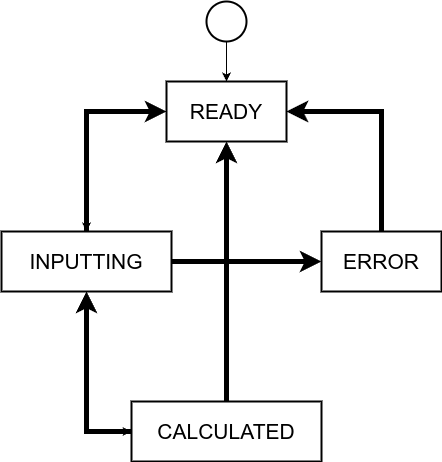

The diagram above was exported from draw.io. Its source (the exported page's mxGraphModel, read from the mxfile embedded in the PNG):
<mxGraphModel dx="1362" dy="843" grid="1" gridSize="10" guides="1" tooltips="1" connect="1" arrows="1" fold="1" page="1" pageScale="1" pageWidth="4681" pageHeight="3300" math="0" shadow="0">
  <root>
    <mxCell id="0" />
    <mxCell id="1" parent="0" />
    <mxCell id="d4MO3R_pMteDhGbNmbMq-5" value="" style="edgeStyle=orthogonalEdgeStyle;rounded=0;orthogonalLoop=1;jettySize=auto;html=1;fontSize=21;" edge="1" parent="1" source="d4MO3R_pMteDhGbNmbMq-2" target="d4MO3R_pMteDhGbNmbMq-4">
      <mxGeometry relative="1" as="geometry" />
    </mxCell>
    <mxCell id="d4MO3R_pMteDhGbNmbMq-2" value="" style="strokeWidth=2;html=1;shape=mxgraph.flowchart.start_2;whiteSpace=wrap;fontSize=21;" vertex="1" parent="1">
      <mxGeometry x="745" y="80" width="40" height="40" as="geometry" />
    </mxCell>
    <mxCell id="d4MO3R_pMteDhGbNmbMq-8" value="" style="edgeStyle=orthogonalEdgeStyle;rounded=0;orthogonalLoop=1;jettySize=auto;html=1;" edge="1" parent="1" source="d4MO3R_pMteDhGbNmbMq-4" target="d4MO3R_pMteDhGbNmbMq-7">
      <mxGeometry relative="1" as="geometry">
        <Array as="points">
          <mxPoint x="625" y="190" />
        </Array>
      </mxGeometry>
    </mxCell>
    <mxCell id="d4MO3R_pMteDhGbNmbMq-4" value="READY" style="whiteSpace=wrap;html=1;strokeWidth=2;fontSize=21;" vertex="1" parent="1">
      <mxGeometry x="705" y="160" width="120" height="60" as="geometry" />
    </mxCell>
    <mxCell id="d4MO3R_pMteDhGbNmbMq-10" value="" style="edgeStyle=orthogonalEdgeStyle;rounded=0;orthogonalLoop=1;jettySize=auto;html=1;" edge="1" parent="1" source="d4MO3R_pMteDhGbNmbMq-7" target="d4MO3R_pMteDhGbNmbMq-9">
      <mxGeometry relative="1" as="geometry">
        <Array as="points">
          <mxPoint x="625" y="510" />
        </Array>
      </mxGeometry>
    </mxCell>
    <mxCell id="d4MO3R_pMteDhGbNmbMq-13" value="" style="edgeStyle=orthogonalEdgeStyle;rounded=0;orthogonalLoop=1;jettySize=auto;html=1;strokeWidth=5;" edge="1" parent="1" source="d4MO3R_pMteDhGbNmbMq-7" target="d4MO3R_pMteDhGbNmbMq-12">
      <mxGeometry relative="1" as="geometry" />
    </mxCell>
    <mxCell id="d4MO3R_pMteDhGbNmbMq-16" style="edgeStyle=orthogonalEdgeStyle;rounded=0;orthogonalLoop=1;jettySize=auto;html=1;entryX=0;entryY=0.5;entryDx=0;entryDy=0;strokeWidth=5;" edge="1" parent="1" source="d4MO3R_pMteDhGbNmbMq-7" target="d4MO3R_pMteDhGbNmbMq-4">
      <mxGeometry relative="1" as="geometry">
        <Array as="points">
          <mxPoint x="625" y="190" />
        </Array>
      </mxGeometry>
    </mxCell>
    <mxCell id="d4MO3R_pMteDhGbNmbMq-7" value="INPUTTING" style="whiteSpace=wrap;html=1;fontSize=21;strokeWidth=2;" vertex="1" parent="1">
      <mxGeometry x="540" y="310" width="170" height="60" as="geometry" />
    </mxCell>
    <mxCell id="d4MO3R_pMteDhGbNmbMq-15" style="edgeStyle=orthogonalEdgeStyle;rounded=0;orthogonalLoop=1;jettySize=auto;html=1;entryX=0.5;entryY=1;entryDx=0;entryDy=0;strokeWidth=5;" edge="1" parent="1" source="d4MO3R_pMteDhGbNmbMq-9" target="d4MO3R_pMteDhGbNmbMq-4">
      <mxGeometry relative="1" as="geometry" />
    </mxCell>
    <mxCell id="d4MO3R_pMteDhGbNmbMq-17" style="edgeStyle=orthogonalEdgeStyle;rounded=0;orthogonalLoop=1;jettySize=auto;html=1;entryX=0.5;entryY=1;entryDx=0;entryDy=0;strokeWidth=5;" edge="1" parent="1" source="d4MO3R_pMteDhGbNmbMq-9" target="d4MO3R_pMteDhGbNmbMq-7">
      <mxGeometry relative="1" as="geometry">
        <Array as="points">
          <mxPoint x="625" y="510" />
        </Array>
      </mxGeometry>
    </mxCell>
    <mxCell id="d4MO3R_pMteDhGbNmbMq-9" value="CALCULATED" style="whiteSpace=wrap;html=1;fontSize=21;strokeWidth=2;" vertex="1" parent="1">
      <mxGeometry x="670" y="480" width="190" height="60" as="geometry" />
    </mxCell>
    <mxCell id="d4MO3R_pMteDhGbNmbMq-14" style="edgeStyle=orthogonalEdgeStyle;rounded=0;orthogonalLoop=1;jettySize=auto;html=1;entryX=1;entryY=0.5;entryDx=0;entryDy=0;strokeWidth=5;" edge="1" parent="1" source="d4MO3R_pMteDhGbNmbMq-12" target="d4MO3R_pMteDhGbNmbMq-4">
      <mxGeometry relative="1" as="geometry">
        <Array as="points">
          <mxPoint x="920" y="190" />
        </Array>
      </mxGeometry>
    </mxCell>
    <mxCell id="d4MO3R_pMteDhGbNmbMq-12" value="ERROR" style="whiteSpace=wrap;html=1;fontSize=21;strokeWidth=2;" vertex="1" parent="1">
      <mxGeometry x="860" y="310" width="120" height="60" as="geometry" />
    </mxCell>
  </root>
</mxGraphModel>